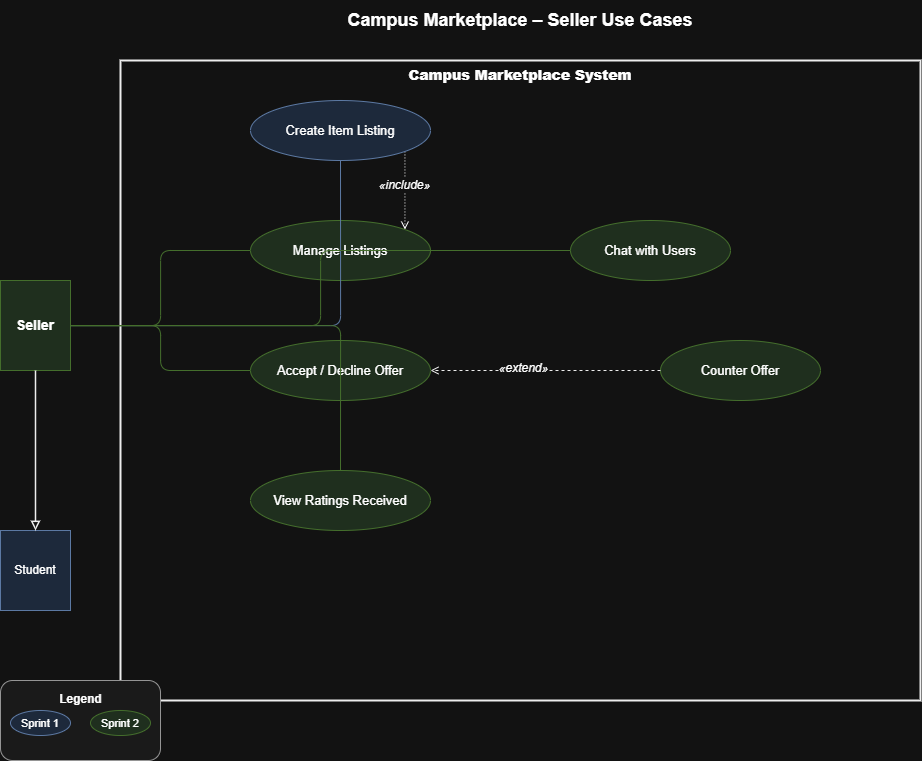

The diagram above was exported from draw.io. Its source (the exported page's mxGraphModel, read from the mxfile embedded in the PNG):
<mxGraphModel dx="1289" dy="758" grid="1" gridSize="10" guides="1" tooltips="1" connect="1" arrows="1" fold="1" page="1" pageScale="1" pageWidth="1100" pageHeight="800" math="0" shadow="0">
  <root>
    <mxCell id="0" />
    <mxCell id="1" parent="0" />
    <mxCell id="title" parent="1" style="text;html=1;strokeColor=none;fillColor=none;align=center;verticalAlign=middle;whiteSpace=wrap;rounded=0;fontSize=18;fontStyle=1;" value="Campus Marketplace – Seller Use Cases" vertex="1">
      <mxGeometry height="40" width="700" x="200" y="20" as="geometry" />
    </mxCell>
    <mxCell id="system" parent="1" style="points=[[0,0],[0.25,0],[0.5,0],[0.75,0],[1,0],[1,0.25],[1,0.5],[1,0.75],[1,1],[0.75,1],[0.5,1],[0.25,1],[0,1],[0,0.75],[0,0.5],[0,0.25]];shape=mxgraph.uml.systemBoundary;whiteSpace=wrap;html=1;fillColor=none;strokeColor=#000000;strokeWidth=2;verticalAlign=top;fontSize=14;fontStyle=1;" value="&lt;b&gt;Campus Marketplace System&lt;/b&gt;" vertex="1">
      <mxGeometry height="640" width="800" x="150" y="80" as="geometry" />
    </mxCell>
    <mxCell id="actor_seller" parent="1" style="shape=mxgraph.uml2.actor;whiteSpace=wrap;html=1;fillColor=#d5e8d4;strokeColor=#82b366;fontSize=14;fontStyle=1;" value="Seller" vertex="1">
      <mxGeometry height="90" width="70" x="30" y="300" as="geometry" />
    </mxCell>
    <mxCell id="actor_student" parent="1" style="shape=mxgraph.uml2.actor;whiteSpace=wrap;html=1;fillColor=#dae8fc;strokeColor=#6c8ebf;fontSize=12;fontStyle=0;" value="Student" vertex="1">
      <mxGeometry height="80" width="70" x="30" y="550" as="geometry" />
    </mxCell>
    <mxCell id="gen_seller_student" edge="1" parent="1" source="actor_seller" style="edgeStyle=orthogonalEdgeStyle;html=1;endArrow=block;endFill=0;strokeColor=#000000;strokeWidth=1.5;fontSize=11;fontStyle=2;" target="actor_student" value="">
      <mxGeometry relative="1" as="geometry" />
    </mxCell>
    <mxCell id="W_ZYtHwYgEhUDbxV3Ncj-2" edge="1" parent="1" source="uc1" style="edgeStyle=orthogonalEdgeStyle;rounded=0;orthogonalLoop=1;jettySize=auto;html=1;exitX=1;exitY=1;exitDx=0;exitDy=0;entryX=1;entryY=0;entryDx=0;entryDy=0;dashed=1;dashPattern=1 2;endArrow=open;endFill=0;" target="uc2">
      <mxGeometry relative="1" as="geometry" />
    </mxCell>
    <mxCell id="W_ZYtHwYgEhUDbxV3Ncj-4" connectable="0" parent="W_ZYtHwYgEhUDbxV3Ncj-2" style="edgeLabel;html=1;align=center;verticalAlign=middle;resizable=0;points=[];" value="&lt;span style=&quot;font-size: 12px; font-style: italic;&quot;&gt;«include»&lt;/span&gt;" vertex="1">
      <mxGeometry relative="1" x="-0.1518" y="-2" as="geometry">
        <mxPoint as="offset" />
      </mxGeometry>
    </mxCell>
    <mxCell id="uc1" parent="1" style="ellipse;whiteSpace=wrap;html=1;fillColor=#dae8fc;strokeColor=#6c8ebf;fontSize=13;" value="Create Item Listing" vertex="1">
      <mxGeometry height="60" width="180" x="280" y="120" as="geometry" />
    </mxCell>
    <mxCell id="uc2" parent="1" style="ellipse;whiteSpace=wrap;html=1;fillColor=#d5e8d4;strokeColor=#82b366;fontSize=13;" value="Manage Listings" vertex="1">
      <mxGeometry height="60" width="180" x="280" y="240" as="geometry" />
    </mxCell>
    <mxCell id="uc3" parent="1" style="ellipse;whiteSpace=wrap;html=1;fillColor=#d5e8d4;strokeColor=#82b366;fontSize=13;" value="Accept / Decline Offer" vertex="1">
      <mxGeometry height="60" width="180" x="280" y="360" as="geometry" />
    </mxCell>
    <mxCell id="uc4" parent="1" style="ellipse;whiteSpace=wrap;html=1;fillColor=#d5e8d4;strokeColor=#82b366;fontSize=13;" value="Counter Offer" vertex="1">
      <mxGeometry height="60" width="160" x="690" y="360" as="geometry" />
    </mxCell>
    <mxCell id="uc5" parent="1" style="ellipse;whiteSpace=wrap;html=1;fillColor=#d5e8d4;strokeColor=#82b366;fontSize=13;" value="Chat with Users" vertex="1">
      <mxGeometry height="60" width="160" x="600" y="240" as="geometry" />
    </mxCell>
    <mxCell id="uc6" parent="1" style="ellipse;whiteSpace=wrap;html=1;fillColor=#d5e8d4;strokeColor=#82b366;fontSize=13;" value="View Ratings Received" vertex="1">
      <mxGeometry height="60" width="180" x="280" y="490" as="geometry" />
    </mxCell>
    <mxCell id="e_seller_uc1" edge="1" parent="1" source="actor_seller" style="edgeStyle=orthogonalEdgeStyle;endArrow=none;html=1;strokeColor=#6c8ebf;" target="uc1">
      <mxGeometry relative="1" as="geometry" />
    </mxCell>
    <mxCell id="e_seller_uc2" edge="1" parent="1" source="actor_seller" style="edgeStyle=orthogonalEdgeStyle;endArrow=none;html=1;strokeColor=#82b366;" target="uc2">
      <mxGeometry relative="1" as="geometry" />
    </mxCell>
    <mxCell id="e_seller_uc3" edge="1" parent="1" source="actor_seller" style="edgeStyle=orthogonalEdgeStyle;endArrow=none;html=1;strokeColor=#82b366;" target="uc3">
      <mxGeometry relative="1" as="geometry" />
    </mxCell>
    <mxCell id="e_seller_uc5" edge="1" parent="1" source="actor_seller" style="edgeStyle=orthogonalEdgeStyle;endArrow=none;html=1;strokeColor=#82b366;" target="uc5">
      <mxGeometry relative="1" as="geometry" />
    </mxCell>
    <mxCell id="e_seller_uc6" edge="1" parent="1" source="actor_seller" style="edgeStyle=orthogonalEdgeStyle;endArrow=none;html=1;strokeColor=#82b366;" target="uc6">
      <mxGeometry relative="1" as="geometry" />
    </mxCell>
    <mxCell id="ext_counter" edge="1" parent="1" source="uc4" style="edgeStyle=orthogonalEdgeStyle;html=1;endArrow=open;dashed=1;strokeColor=#000000;fontSize=12;fontStyle=2;" target="uc3" value="">
      <mxGeometry relative="1" as="geometry" />
    </mxCell>
    <mxCell id="W_ZYtHwYgEhUDbxV3Ncj-1" connectable="0" parent="ext_counter" style="edgeLabel;html=1;align=center;verticalAlign=middle;resizable=0;points=[];" value="&lt;span style=&quot;font-size: 12px; font-style: italic;&quot;&gt;«extend»&lt;/span&gt;" vertex="1">
      <mxGeometry relative="1" x="0.1995" y="-2" as="geometry">
        <mxPoint y="-1" as="offset" />
      </mxGeometry>
    </mxCell>
    <mxCell id="legend_box" parent="1" style="rounded=1;whiteSpace=wrap;html=1;fillColor=#f5f5f5;strokeColor=#666666;" value="" vertex="1">
      <mxGeometry height="80" width="160" x="30" y="700" as="geometry" />
    </mxCell>
    <mxCell id="leg_title" parent="1" style="text;html=1;strokeColor=none;fillColor=none;align=center;fontStyle=1;fontSize=12;" value="Legend" vertex="1">
      <mxGeometry height="20" width="160" x="30" y="705" as="geometry" />
    </mxCell>
    <mxCell id="leg1" parent="1" style="ellipse;fillColor=#dae8fc;strokeColor=#6c8ebf;fontSize=11;" value="Sprint 1" vertex="1">
      <mxGeometry height="25" width="60" x="40" y="730" as="geometry" />
    </mxCell>
    <mxCell id="leg2" parent="1" style="ellipse;fillColor=#d5e8d4;strokeColor=#82b366;fontSize=11;" value="Sprint 2" vertex="1">
      <mxGeometry height="25" width="60" x="120" y="730" as="geometry" />
    </mxCell>
  </root>
</mxGraphModel>